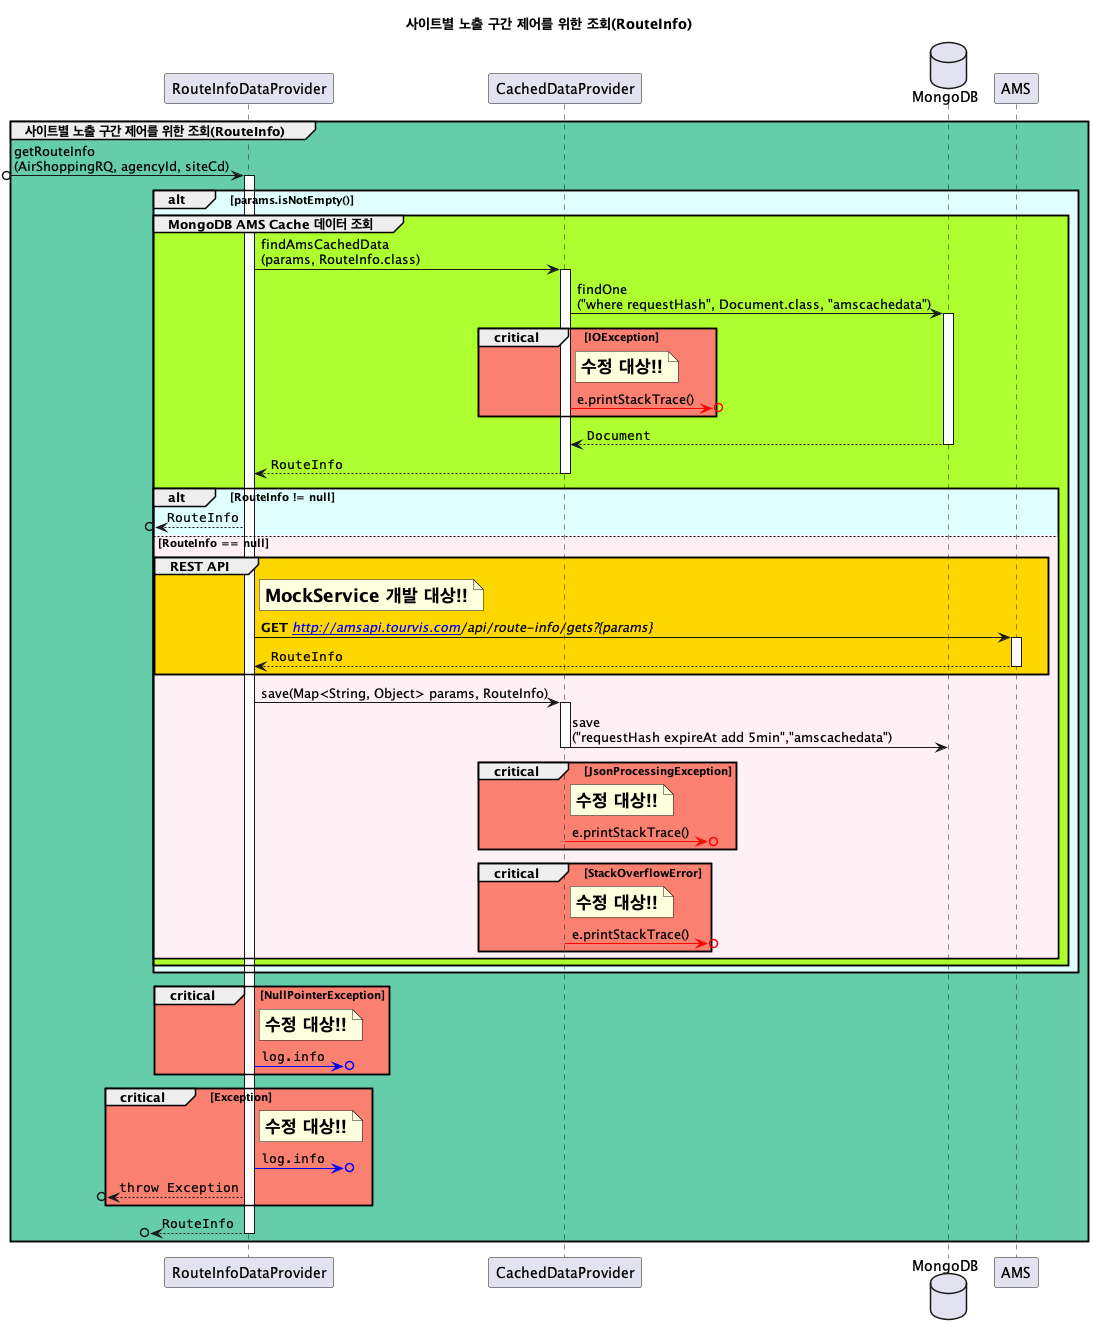

The diagram above was rendered by PlantUML. Its source (embedded in the PNG):
@startuml

title **사이트별 노출 구간 제어를 위한 조회(RouteInfo)**

participant RouteInfoDataProvider
participant CachedDataProvider
database MongoDB as mongo

group #MediumAquaMarine 사이트별 노출 구간 제어를 위한 조회(RouteInfo)
    ?o-> RouteInfoDataProvider ++ : getRouteInfo\n(AirShoppingRQ, agencyId, siteCd)

    alt #LightCyan params.isNotEmpty()
        ' MongoDB Cache
        group #GreenYellow MongoDB AMS Cache 데이터 조회
            RouteInfoDataProvider -> CachedDataProvider ++ : findAmsCachedData\n(params, RouteInfo.class)
            CachedDataProvider -> mongo ++ : findOne\n("where requestHash", Document.class, "amscachedata")
            critical #Salmon IOException
                note right of CachedDataProvider: **<size:18>수정 대상!!</size>**
                CachedDataProvider -[#red]>o?: e.printStackTrace()
            end
            CachedDataProvider <-- mongo -- : ""Document""
            RouteInfoDataProvider <-- CachedDataProvider -- : ""RouteInfo""
            alt #LightCyan RouteInfo != null
                ?o<-- RouteInfoDataProvider: ""RouteInfo""
            else #LavenderBlush RouteInfo == null
                ' REST API
                group #gold REST API
                    note right of RouteInfoDataProvider: **<size:18>MockService 개발 대상!!</size>**
                    RouteInfoDataProvider -> AMS ++ : **GET** <i>[[http://amsapi.tourvis.com]]/api/route-info/gets?{params}</i>
                    RouteInfoDataProvider <-- AMS -- : ""RouteInfo""
                end
                RouteInfoDataProvider -> CachedDataProvider ++ : save(Map<String, Object> params, RouteInfo)
                CachedDataProvider -> mongo -- : save\n("requestHash expireAt add 5min","amscachedata")
                critical #Salmon JsonProcessingException
                    note right of CachedDataProvider: **<size:18>수정 대상!!</size>**
                    CachedDataProvider -[#red]>o?: e.printStackTrace()
                end
                critical #Salmon StackOverflowError
                    note right of CachedDataProvider: **<size:18>수정 대상!!</size>**
                    CachedDataProvider -[#red]>o?: e.printStackTrace()
                end
            end
        end
    end

    critical #Salmon NullPointerException
        note right of RouteInfoDataProvider: **<size:18>수정 대상!!</size>**
        RouteInfoDataProvider -[#blue]>o?: ""log.info""
    end

    critical #Salmon Exception
        note right of RouteInfoDataProvider: **<size:18>수정 대상!!</size>**
        RouteInfoDataProvider -[#blue]>o?: ""log.info""
        ?o<-- RouteInfoDataProvider: ""throw Exception""
    end

    ?o<-- RouteInfoDataProvider -- :""RouteInfo""
end
@enduml